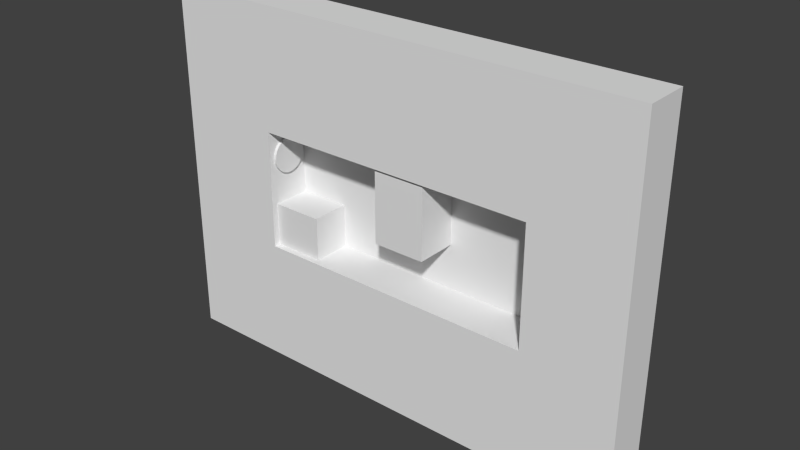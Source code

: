 # Source: 025.blend  (saved by Blender 2.59.0; exported with 4.5.12 LTS)
import bpy
from mathutils import Matrix  # noqa: F401  (used for matrix-valued properties, if any)

bpy.ops.wm.read_factory_settings(use_empty=True)
scene = bpy.context.scene
scene.name = 'Scene'

# ---- collections
col_collection_1 = bpy.data.collections.new('Collection 1'); scene.collection.children.link(col_collection_1)

# ---- materials (node trees are filled in below, after node groups)
mat_purplewalls = bpy.data.materials.new('PurpleWalls')
mat_purplewalls.alpha_threshold = 0.0
mat_purplewalls.use_transparent_shadow = False
mat_purplewalls.roughness = 0.5
mat_purplewalls.line_color = (0.0, 0.0, 0.0, 1.0)
mat_backwall = bpy.data.materials.new('BackWall')
mat_backwall.alpha_threshold = 0.0
mat_backwall.use_transparent_shadow = False
mat_backwall.roughness = 0.5
mat_backwall.line_color = (0.0, 0.0, 0.0, 1.0)

# ---- material node trees

# ---- world
world_world = bpy.data.worlds.new('World'); scene.world = world_world
world_world.color = (0.05088, 0.05088, 0.05088)
world_world.use_sun_shadow = False
world_world.sun_shadow_jitter_overblur = 0.0
world_world.cycles.sampling_method = 'MANUAL'
world_world.cycles.sample_map_resolution = 256

# ---- meshes
me_cube_002 = bpy.data.meshes.new('Cube.002')
me_cube_002.from_pydata([(-0.1048, 1.5, -0.8744), (-0.1048, -1.5, -0.8744), (-3.555, -1.5, -0.8744), (-3.555, 1.5, -0.8744), (-0.1048, 1.5, 2.032), (-0.1048, -1.5, 2.032), (-3.555, -1.5, 2.032), (-3.555, 1.5, 2.032)], [], [(0, 1, 2, 3), (4, 7, 6, 5), (0, 4, 5, 1), (1, 5, 6, 2), (2, 6, 7, 3), (4, 0, 3, 7)])
_uv = me_cube_002.uv_layers.new(name='UVTex')
_uv.uv.foreach_set('vector', [0.13, 0.2299, 0.13, -0.5348, -0.8857, -0.5348, -0.8857, 0.2299, 0.13, 0.2299, -0.8857, 0.2299, -0.8857, -0.5348, 0.13, -0.5348, 0.3545, 0.2493, 0.3545, 0.5147, -0.4102, 0.5147, -0.4102, 0.2493, 0.13, 0.2493, 0.13, 0.5147, -0.8857, 0.5147, -0.8857, 0.2493, 0.6094, 0.2493, 0.6094, 0.5147, 1.374, 0.5147, 1.374, 0.2493, 0.13, 0.004936, 0.13, -0.2606, -0.8857, -0.2606, -0.8857, 0.004936])
me_cube_002.materials.append(mat_purplewalls)
me_cube_002.use_remesh_preserve_volume = False
me_cube_002.use_remesh_preserve_attributes = False
me_cube_002.use_mirror_vertex_groups = False
me_cube_002.update()
me_cube_001 = bpy.data.meshes.new('Cube.001')
me_cube_001.from_pydata([(-0.06207, 1.5, -3.85), (-0.06207, -1.5, -3.85), (-3.555, -1.5, -3.85), (-3.555, 1.5, -3.85), (-0.06207, 1.5, 1.122), (-0.06207, -1.5, 1.122), (-3.555, -1.5, 1.122), (-3.555, 1.5, 1.122)], [], [(0, 1, 2, 3), (4, 7, 6, 5), (0, 4, 5, 1), (1, 5, 6, 2), (2, 6, 7, 3), (4, 0, 3, 7)])
_uv = me_cube_001.uv_layers.new(name='UVTex')
_uv.uv.foreach_set('vector', [0.09243, 0.4237, 0.09243, -0.3263, -1.659, -0.3263, -1.659, 0.4237, 0.09243, 0.4237, -1.659, 0.4237, -1.659, -0.3263, 0.09243, -0.3263, 0.01476, 0.4937, 0.01476, 1.498, -0.7352, 1.498, -0.7352, 0.4937, 0.09243, 0.4937, 0.09243, 1.498, -1.659, 1.498, -1.659, 0.4937, 0.2648, 0.4937, 0.2648, 1.498, 1.015, 1.498, 1.015, 0.4937, 0.09243, 0.4976, 0.09243, -0.5063, -1.659, -0.5063, -1.659, 0.4976])
me_cube_001.materials.append(mat_purplewalls)
me_cube_001.use_remesh_preserve_volume = False
me_cube_001.use_remesh_preserve_attributes = False
me_cube_001.use_mirror_vertex_groups = False
me_cube_001.update()
me_cube = bpy.data.meshes.new('Cube')
me_cube.from_pydata([(9.488, 1.5, -3.972), (9.488, -1.5, -3.972), (-9.559, -1.5, -3.972), (-9.559, 1.5, -3.972), (9.488, 1.5, 3.972), (9.488, -1.5, 3.972), (-9.559, -1.5, 3.972), (-9.559, 1.5, 3.972), (15.84, -1.5, 3.972), (15.84, 1.5, 3.972), (15.84, -1.5, -3.972), (15.84, 1.5, -3.972), (-16.71, 1.5, 3.972), (-16.71, -1.5, 3.972), (-16.71, 1.5, -3.972), (-16.71, -1.5, -3.972), (-16.71, -1.5, 12.06), (-16.71, 1.5, 12.06), (15.84, 1.5, 12.06), (15.84, -1.5, 12.06), (-9.559, 1.5, 12.06), (-9.559, -1.5, 12.06), (9.488, -1.5, 12.06), (9.488, 1.5, 12.06), (-16.71, -1.5, -12.28), (-16.71, 1.5, -12.28), (15.84, 1.5, -12.28), (15.84, -1.5, -12.28), (-9.559, 1.5, -12.28), (-9.559, -1.5, -12.28), (9.488, -1.5, -12.28), (9.488, 1.5, -12.28)], [], [(0, 4, 9, 11), (5, 1, 10, 8), (11, 9, 8, 10), (7, 3, 14, 12), (2, 6, 13, 15), (15, 13, 12, 14), (12, 13, 16, 17), (13, 6, 21, 16), (7, 12, 17, 20), (8, 9, 18, 19), (5, 8, 19, 22), (9, 4, 23, 18), (4, 7, 20, 23), (6, 5, 22, 21), (23, 20, 21, 22), (23, 22, 19, 18), (21, 20, 17, 16), (15, 14, 25, 24), (2, 15, 24, 29), (14, 3, 28, 25), (11, 10, 27, 26), (10, 1, 30, 27), (0, 11, 26, 31), (3, 0, 31, 28), (1, 2, 29, 30), (31, 30, 29, 28), (30, 31, 26, 27), (28, 29, 24, 25), (2, 3, 7, 6), (4, 5, 6, 7), (0, 1, 5, 4), (1, 0, 3, 2)])
_uv = me_cube.uv_layers.new(name='UVTex')
_uv.uv.foreach_set('vector', [0.7376, 0.4894, 0.7376, 2.475, 2.976, 2.475, 2.976, 0.4894, 1.38, 0.9946, 1.38, 0.01048, 2.489, 0.01048, 2.489, 0.9946, 0.3824, 0.4894, 0.3824, 2.475, -0.3675, 2.475, -0.3675, 0.4894, 0.292, 0.4756, 0.292, -1.51, -2.163, -1.51, -2.163, 0.4756, -0.3278, 0.01048, -0.3278, 0.9946, -1.544, 0.9946, -1.544, 0.01048, 0.6324, 0.4894, 0.6324, 2.475, 1.382, 2.475, 1.382, 0.4894, 0.3824, 0.4756, -0.3675, 0.4756, -0.3675, 2.497, 0.3824, 2.497, -1.544, 0.9946, -0.3278, 0.9946, -0.3278, 1.996, -1.544, 1.996, 0.292, 0.4756, -2.163, 0.4756, -2.163, 2.497, 0.292, 2.497, 0.6324, 0.4756, 1.382, 0.4756, 1.382, 2.497, 0.6324, 2.497, 1.38, 0.9946, 2.489, 0.9946, 2.489, 1.996, 1.38, 1.996, 0.4758, 0.4756, -1.762, 0.4756, -1.762, 2.497, 0.4758, 2.497, 0.7376, 0.4756, -2.708, 0.4756, -2.708, 2.497, 0.7376, 2.497, -0.3278, 0.9946, 1.38, 0.9946, 1.38, 1.996, -0.3278, 1.996, 0.7376, 0.3527, -2.708, 0.3527, -2.708, -0.3972, 0.7376, -0.3972, 0.7376, 0.3527, 0.7376, -0.3972, 2.976, -0.3972, 2.976, 0.3527, 0.292, 0.6027, 0.292, 1.353, -2.163, 1.353, -2.163, 0.6027, 0.6324, 0.4894, 1.382, 0.4894, 1.382, -1.586, 0.6324, -1.586, -0.3278, 0.01048, -1.544, 0.01048, -1.544, -1.018, -0.3278, -1.018, 0.3372, 0.4894, 2.792, 0.4894, 2.792, -1.586, 0.3372, -1.586, 0.3824, 0.4894, -0.3675, 0.4894, -0.3675, -1.586, 0.3824, -1.586, 2.489, 0.01048, 1.38, 0.01048, 1.38, -1.018, 2.489, -1.018, 0.7376, 0.4894, 2.976, 0.4894, 2.976, -1.586, 0.7376, -1.586, 0.292, 0.4894, 3.737, 0.4894, 3.737, -1.586, 0.292, -1.586, 1.38, 0.01048, -0.3278, 0.01048, -0.3278, -1.018, 1.38, -1.018, 0.7376, 0.3527, 0.7376, -0.3972, -2.708, -0.3972, -2.708, 0.3527, 0.7376, 0.6027, 0.7376, 1.353, 2.976, 1.353, 2.976, 0.6027, 0.292, 0.3527, 0.292, -0.3972, -2.163, -0.3972, -2.163, 0.3527, 0.6324, 0.4894, 1.382, 0.4894, 1.382, 2.475, 0.6324, 2.475, 0.7376, 0.3527, 0.7376, -0.3972, -2.708, -0.3972, -2.708, 0.3527, 0.3824, 0.4894, -0.3675, 0.4894, -0.3675, 2.475, 0.3824, 2.475, 0.7376, 0.6027, 0.7376, 1.353, -2.708, 1.353, -2.708, 0.6027])
me_cube.materials.append(mat_purplewalls)
me_cube.use_remesh_preserve_volume = False
me_cube.use_remesh_preserve_attributes = False
me_cube.use_mirror_vertex_groups = False
me_cube.update()
me_plane_003 = bpy.data.meshes.new('Plane.003')
me_plane_003.from_pydata([(3.453, 4.887e-07, -2.905), (0.0, -2.725e-07, -2.905), (0.0, -3.397e-07, 0.0), (3.453, 4.215e-07, 0.0)], [], [(0, 3, 2, 1)])
me_plane_003.use_remesh_preserve_volume = False
me_plane_003.use_remesh_preserve_attributes = False
me_plane_003.use_mirror_vertex_groups = False
me_plane_003.update()
me_plane_002 = bpy.data.meshes.new('Plane.002')
me_plane_002.from_pydata([(19.06, 4.887e-07, -1.0), (0.0, -2.725e-07, -1.0), (0.0, -3.397e-07, 0.0), (19.06, 4.215e-07, 0.0)], [], [(0, 3, 2, 1)])
me_plane_002.use_remesh_preserve_volume = False
me_plane_002.use_remesh_preserve_attributes = False
me_plane_002.use_mirror_vertex_groups = False
me_plane_002.update()
me_plane_001 = bpy.data.meshes.new('Plane.001')
me_plane_001.from_pydata([(1.0, 4.887e-07, -10.0), (0.0, -2.725e-07, -10.0), (0.0, -3.397e-07, 0.0), (1.0, 4.215e-07, 0.0)], [], [(0, 3, 2, 1)])
me_plane_001.use_remesh_preserve_volume = False
me_plane_001.use_remesh_preserve_attributes = False
me_plane_001.use_mirror_vertex_groups = False
me_plane_001.update()
me_plane = bpy.data.meshes.new('Plane')
me_plane.from_pydata([(9.947, 8.941e-08, 4.984), (9.947, -8.941e-08, -4.984), (-11.17, -8.941e-08, -4.984), (-11.17, 8.941e-08, 4.984)], [], [(0, 3, 2, 1)])
_uv = me_plane.uv_layers.new(name='UVTex')
_uv.uv.foreach_set('vector', [1.204, 0.9718, 0.2161, 0.9718, 0.2161, 0.3562, 1.204, 0.3562])
me_plane.materials.append(mat_backwall)
me_plane.use_remesh_preserve_volume = False
me_plane.use_remesh_preserve_attributes = False
me_plane.use_mirror_vertex_groups = False
me_plane.update()
me_plane_014 = bpy.data.meshes.new('Plane.014')
me_plane_014.from_pydata([(1.0, 4.887e-07, -10.0), (0.0, -2.725e-07, -10.0), (0.0, -3.397e-07, 0.0), (1.0, 4.215e-07, 0.0)], [], [(0, 3, 2, 1)])
me_plane_014.use_remesh_preserve_volume = False
me_plane_014.use_remesh_preserve_attributes = False
me_plane_014.use_mirror_vertex_groups = False
me_plane_014.update()
me_plane_013 = bpy.data.meshes.new('Plane.013')
me_plane_013.from_pydata([(19.02, 4.887e-07, -1.0), (0.0, -2.725e-07, -1.0), (0.0, -3.397e-07, 0.0), (19.02, 4.215e-07, 0.0)], [], [(0, 3, 2, 1)])
me_plane_013.use_remesh_preserve_volume = False
me_plane_013.use_remesh_preserve_attributes = False
me_plane_013.use_mirror_vertex_groups = False
me_plane_013.update()
me_plane_010 = bpy.data.meshes.new('Plane.010')
me_plane_010.from_pydata([(3.475, 4.887e-07, -5.886), (0.0, -2.725e-07, -5.886), (0.0, -3.397e-07, -0.9029), (3.475, 4.215e-07, -0.9029)], [], [(0, 3, 2, 1)])
me_plane_010.use_remesh_preserve_volume = False
me_plane_010.use_remesh_preserve_attributes = False
me_plane_010.use_mirror_vertex_groups = False
me_plane_010.update()
me_plane_005 = bpy.data.meshes.new('Plane.005')
me_plane_005.from_pydata([(-1.43e-07, 1.19, -0.1959), (0.3079, 1.149, -0.1959), (0.5948, 1.03, -0.1959), (0.8411, 0.8411, -0.1959), (1.03, 0.5948, -0.1959), (1.149, 0.3079, -0.1959), (1.19, -6.156e-07, -0.1959), (1.149, -0.3079, -0.1959), (1.03, -0.5948, -0.1959), (0.8411, -0.8411, -0.1959), (0.5948, -1.03, -0.1959), (0.3079, -1.149, -0.1959), (-1.43e-07, -1.19, -0.1959), (-0.3079, -1.149, -0.1959), (-0.5948, -1.03, -0.1959), (-0.8411, -0.8411, -0.1959), (-1.03, -0.5948, -0.1959), (-1.149, -0.3079, -0.1959), (-1.19, -1.258e-06, -0.1959), (-1.149, 0.3079, -0.1959), (-1.03, 0.5948, -0.1959), (-0.8411, 0.8411, -0.1959), (-0.5948, 1.03, -0.1959), (-0.3079, 1.149, -0.1959), (-1.297e-06, 1.19, -0.004129), (0.3079, 1.149, -0.004129), (0.5948, 1.03, -0.004129), (0.8411, 0.8411, -0.004129), (1.03, 0.5948, -0.004129), (1.149, 0.3079, -0.004129), (1.19, 5.641e-07, -0.004129), (1.149, -0.3079, -0.00413), (1.03, -0.5948, -0.00413), (0.8411, -0.8411, -0.00413), (0.5948, -1.03, -0.00413), (0.3079, -1.149, -0.00413), (-1.297e-06, -1.19, -0.00413), (-0.3079, -1.149, -0.00413), (-0.5948, -1.03, -0.004129), (-0.8411, -0.8411, -0.004129), (-1.03, -0.5948, -0.004129), (-1.149, -0.3079, -0.004129), (-1.19, 3.458e-06, -0.004129), (-1.149, 0.3079, -0.004129), (-1.03, 0.5948, -0.004129), (-0.8411, 0.8411, -0.004129), (-0.5948, 1.03, -0.004129), (-0.3079, 1.149, -0.004129), (-1.43e-07, -7.065e-07, -0.1959), (-1.63e-07, -7.343e-07, -0.004129)], [], [(48, 0, 1), (49, 25, 24), (48, 1, 2), (49, 26, 25), (48, 2, 3), (49, 27, 26), (48, 3, 4), (49, 28, 27), (48, 4, 5), (49, 29, 28), (48, 5, 6), (49, 30, 29), (48, 6, 7), (49, 31, 30), (48, 7, 8), (49, 32, 31), (48, 8, 9), (49, 33, 32), (48, 9, 10), (49, 34, 33), (48, 10, 11), (49, 35, 34), (48, 11, 12), (49, 36, 35), (48, 12, 13), (49, 37, 36), (48, 13, 14), (49, 38, 37), (48, 14, 15), (49, 39, 38), (48, 15, 16), (49, 40, 39), (48, 16, 17), (49, 41, 40), (48, 17, 18), (49, 42, 41), (48, 18, 19), (49, 43, 42), (48, 19, 20), (49, 44, 43), (48, 20, 21), (49, 45, 44), (48, 21, 22), (49, 46, 45), (48, 22, 23), (49, 47, 46), (23, 0, 48), (49, 24, 47), (0, 24, 25, 1), (1, 25, 26, 2), (2, 26, 27, 3), (3, 27, 28, 4), (4, 28, 29, 5), (5, 29, 30, 6), (6, 30, 31, 7), (7, 31, 32, 8), (8, 32, 33, 9), (9, 33, 34, 10), (10, 34, 35, 11), (11, 35, 36, 12), (12, 36, 37, 13), (13, 37, 38, 14), (14, 38, 39, 15), (15, 39, 40, 16), (16, 40, 41, 17), (17, 41, 42, 18), (18, 42, 43, 19), (19, 43, 44, 20), (20, 44, 45, 21), (21, 45, 46, 22), (22, 46, 47, 23), (24, 0, 23, 47)])
me_plane_005.use_remesh_preserve_volume = False
me_plane_005.use_remesh_preserve_attributes = False
me_plane_005.use_mirror_vertex_groups = False
me_plane_005.update()

# ---- objects
ob_empty_007 = bpy.data.objects.new('Empty.007', None)
ob_empty_006 = bpy.data.objects.new('Empty.006', None)
ob_empty_005 = bpy.data.objects.new('Empty.005', None)
ob_cube_002 = bpy.data.objects.new('Cube.002', me_cube_002)
ob_cube_001 = bpy.data.objects.new('Cube.001', me_cube_001)
ob_cube = bpy.data.objects.new('Cube', me_cube)
ob_plane_003 = bpy.data.objects.new('Plane.003', me_plane_003)
ob_empty_004 = bpy.data.objects.new('Empty.004', None)
ob_empty_001 = bpy.data.objects.new('Empty.001', None)
ob_plane_001 = bpy.data.objects.new('Plane.001', me_plane_002)
ob_plane_008 = bpy.data.objects.new('Plane.008', me_plane_001)
ob_plane = bpy.data.objects.new('Plane', me_plane)
ob_plane_007 = bpy.data.objects.new('Plane.007', me_plane_014)
ob_plane_006 = bpy.data.objects.new('Plane.006', me_plane_013)
ob_plane_002 = bpy.data.objects.new('Plane.002', me_plane_010)
ob_plane_005 = bpy.data.objects.new('Plane.005', me_plane_005)
ob_empty_003 = bpy.data.objects.new('Empty.003', None)
ob_empty_002 = bpy.data.objects.new('Empty.002', None)
ob_empty = bpy.data.objects.new('Empty', None)

# ---- transforms, parenting, visibility, modifiers, constraints
ob_empty_007.location = (-5.034, -0.00067, 2.318)
ob_empty_007.rotation_euler = (0.0, 1.571, 0.0)
ob_empty_007.scale = (1.0, 0.5, 0.5)
ob_empty_007.empty_image_offset = (0.0, 0.0)
ob_empty_007.lineart.crease_threshold = 0.0
ob_empty_006.location = (-4.68, -0.00067, -1.769)
ob_empty_006.scale = (1.0, 0.5, 0.5)
ob_empty_006.empty_image_offset = (0.0, 0.0)
ob_empty_006.lineart.crease_threshold = 0.0
ob_empty_005.location = (4.458, -0.00067, -2.85)
ob_empty_005.rotation_euler = (-1.344e-07, -0.7854, 0.0)
ob_empty_005.scale = (1.0, 0.5, 0.5)
ob_empty_005.empty_image_offset = (0.0, 0.0)
ob_empty_005.lineart.crease_threshold = 0.0
ob_cube_002.location = (-5.975, 0.4212, -3.084)
ob_cube_002.lineart.crease_threshold = 0.0
ob_cube_001.location = (2.517, 0.2036, 2.889)
ob_cube_001.lineart.crease_threshold = 0.0
ob_cube.location = (0.02961, -3.095e-07, 0.01909)
ob_cube.lineart.crease_threshold = 0.0
ob_plane_003.location = (-9.553, -0.0006695, -1.076)
ob_plane_003.lineart.crease_threshold = 0.0
ob_empty_004.location = (-4.68, -0.00067, -3.317)
ob_empty_004.rotation_euler = (-1.344e-07, 0.0, 0.0)
ob_empty_004.scale = (1.0, 0.5, 0.5)
ob_empty_004.empty_image_offset = (0.0, 0.0)
ob_empty_004.lineart.crease_threshold = 0.0
ob_empty_001.location = (3.511, -0.0006699, 3.409)
ob_empty_001.scale = (0.5, 0.5, 0.5)
ob_empty_001.empty_image_offset = (0.0, 0.0)
ob_empty_001.lineart.crease_threshold = 0.0
ob_plane_001.location = (-9.536, -0.00067, -4.0)
ob_plane_001.lineart.crease_threshold = 0.0
ob_plane_008.location = (9.543, -0.00067, 5.0)
ob_plane_008.lineart.crease_threshold = 0.0
ob_plane.location = (0.6162, 1.5, -0.06051)
ob_plane.lineart.crease_threshold = 0.0
ob_plane_007.location = (-10.55, -0.00067, 5.0)
ob_plane_007.lineart.crease_threshold = 0.0
ob_plane_006.location = (-9.519, -0.00067, 5.0)
ob_plane_006.lineart.crease_threshold = 0.0
ob_plane_002.location = (-1.045, -0.00067, 4.951)
ob_plane_002.lineart.crease_threshold = 0.0
ob_plane_005.location = (-9.534, 0.0341, 2.069)
ob_plane_005.rotation_euler = (-1.46e-07, -1.571, 0.0)
ob_plane_005.lineart.crease_threshold = 0.0
ob_empty_003.location = (0.6118, -0.00067, -1.869)
ob_empty_003.scale = (0.5, 0.5, 0.5)
ob_empty_003.empty_image_offset = (0.0, 0.0)
ob_empty_003.lineart.crease_threshold = 0.0
ob_empty_002.location = (-3.722, -0.00067, 1.4)
ob_empty_002.scale = (0.5, 0.5, 0.5)
ob_empty_002.empty_image_offset = (0.0, 0.0)
ob_empty_002.lineart.crease_threshold = 0.0
ob_empty.location = (8.209, -0.00067, -2.609)
ob_empty.scale = (0.5, 0.5, 0.5)
ob_empty.empty_image_offset = (0.0, 0.0)
ob_empty.lineart.crease_threshold = 0.0

# ---- collection membership
col_collection_1.objects.link(ob_empty_007)
col_collection_1.objects.link(ob_empty_006)
col_collection_1.objects.link(ob_empty_005)
col_collection_1.objects.link(ob_cube_002)
col_collection_1.objects.link(ob_cube_001)
col_collection_1.objects.link(ob_cube)
col_collection_1.objects.link(ob_plane_003)
col_collection_1.objects.link(ob_empty_004)
col_collection_1.objects.link(ob_empty_001)
col_collection_1.objects.link(ob_plane_001)
col_collection_1.objects.link(ob_plane_008)
col_collection_1.objects.link(ob_plane)
col_collection_1.objects.link(ob_plane_007)
col_collection_1.objects.link(ob_plane_006)
col_collection_1.objects.link(ob_plane_002)
col_collection_1.objects.link(ob_plane_005)
col_collection_1.objects.link(ob_empty_003)
col_collection_1.objects.link(ob_empty_002)
col_collection_1.objects.link(ob_empty)

# ---- scene / render settings (as saved in the file)
scene.frame_start = 1; scene.frame_end = 250; scene.frame_set(235)
scene.render.engine = 'BLENDER_EEVEE_NEXT'
scene.render.image_settings.color_mode = 'RGB'
scene.render.image_settings.compression = 90
scene.render.resolution_percentage = 50
scene.render.dither_intensity = 0.0
scene.render.bake_margin = 2
scene.render.bake_bias = 0.0
scene.cycles.use_denoising = False
scene.cycles.samples = 10
scene.cycles.sampling_pattern = 'TABULATED_SOBOL'
scene.cycles.light_sampling_threshold = 0.0
scene.cycles.use_adaptive_sampling = False
scene.cycles.use_light_tree = False
scene.cycles.blur_glossy = 0.0
scene.cycles.volume_bounces = 1
scene.cycles.pixel_filter_type = 'GAUSSIAN'
scene.cycles.sample_clamp_indirect = 0.0
scene.view_settings.view_transform = 'Standard'
bpy.context.view_layer.update()

# ---- added for rendering (the .blend has no active camera and no usable light): camera, sun
cam_auto = bpy.data.cameras.new('AutoCamera')
cam_auto.lens = 50.0
cam_auto.sensor_width = 36.0
cam_auto.clip_end = 1000.0
ob_auto_camera = bpy.data.objects.new('AutoCamera', cam_auto)
scene.collection.objects.link(ob_auto_camera)
ob_auto_camera.location = (37.3343, -45.0749, 30.1011)
ob_auto_camera.rotation_euler = (1.09748, -7.21219e-08, 0.694738)
scene.camera = ob_auto_camera
light_auto_sun = bpy.data.lights.new('AutoSun', 'SUN')
light_auto_sun.energy = 3.0
light_auto_sun.angle = 0.0523599
ob_auto_sun = bpy.data.objects.new('AutoSun', light_auto_sun)
scene.collection.objects.link(ob_auto_sun)
ob_auto_sun.rotation_euler = (0.872665, 0.174533, 0.523599)
bpy.context.view_layer.update()
